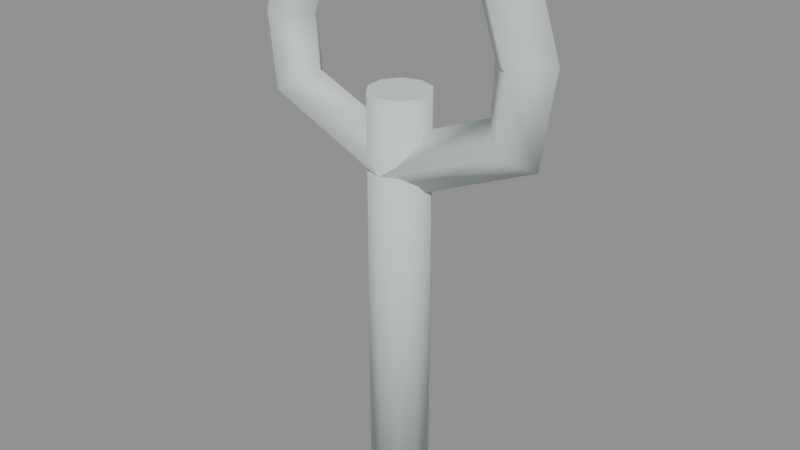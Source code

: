 # Source: wrench.blend  (saved by Blender 4.5.92; exported with 4.5.12 LTS)
import bpy
from mathutils import Matrix  # noqa: F401  (used for matrix-valued properties, if any)

bpy.ops.wm.read_factory_settings(use_empty=True)
scene = bpy.context.scene
scene.name = 'Scene'

# ---- materials (node trees are filled in below, after node groups)
mat_hospital_vertex_opaque = bpy.data.materials.new('hospital_vertex_opaque')
mat_hospital_vertex_opaque.use_backface_culling = True

# ---- material node trees
mat_hospital_vertex_opaque.use_nodes = True; mat_hospital_vertex_opaque.node_tree.nodes.clear()
_N = mat_hospital_vertex_opaque.node_tree.nodes; _L = mat_hospital_vertex_opaque.node_tree.links
n0 = _N.new('ShaderNodeBsdfPrincipled'); n0.name = 'Principled BSDF'; n0.location = (-200, 100)
n0.inputs[2].default_value = 0.78
n0.inputs[13].default_value = 0.22
n1 = _N.new('ShaderNodeOutputMaterial'); n1.name = 'Material Output'; n1.location = (200, 100)
n2 = _N.new('ShaderNodeVertexColor'); n2.name = 'Color Attribute'; n2.location = (0, 0)
n2.layer_name = 'Col'
_L.new(n0.outputs[0], n1.inputs[0])
_L.new(n2.outputs[0], n0.inputs[0])
n1.is_active_output = True

# ---- meshes
me_cone = bpy.data.meshes.new('Cone')
me_cone.from_pydata([(3.058e-09, -0.02025, 0.04), (3.058e-09, -0.02025, 0.31), (-0.0119, -0.01638, 0.04), (-0.0119, -0.01638, 0.31), (-0.01926, -0.006258, 0.04), (-0.01926, -0.006258, 0.31), (-0.01926, 0.006258, 0.04), (-0.01926, 0.006258, 0.31), (-0.0119, 0.01638, 0.04), (-0.0119, 0.01638, 0.31), (-3.058e-09, 0.02025, 0.04), (-3.058e-09, 0.02025, 0.31), (0.0119, 0.01638, 0.04), (0.0119, 0.01638, 0.31), (0.01926, 0.006258, 0.04), (0.01926, 0.006258, 0.31), (0.01926, -0.006258, 0.04), (0.01926, -0.006258, 0.31), (0.0119, -0.01638, 0.04), (0.0119, -0.01638, 0.31), (-0.08758, 1.393e-09, 0.4026), (-0.0675, 0.02025, 0.4), (-0.04742, -5.126e-09, 0.3974), (-0.0675, -0.02025, 0.4), (-0.1064, 2.101e-09, 0.3468), (-0.08631, 0.02025, 0.3446), (-0.06618, -5.833e-09, 0.3424), (-0.08631, -0.02025, 0.3446), (-0.09733, 2.445e-09, 0.2845), (-0.081, 0.02025, 0.2965), (-0.06467, -7.218e-09, 0.3085), (-0.081, -0.02025, 0.2965), (-1.863e-09, 1.863e-09, 0.2406), (3.725e-09, 0.02025, 0.2609), (1.863e-09, -5.588e-09, 0.2811), (-3.725e-09, -0.02025, 0.2609), (0.09733, 1.863e-09, 0.2845), (0.081, 0.02025, 0.2965), (0.06467, -5.588e-09, 0.3085), (0.081, -0.02025, 0.2965), (0.1064, 1.863e-09, 0.3468), (0.08631, 0.02025, 0.3446), (0.06618, -5.588e-09, 0.3424), (0.08631, -0.02025, 0.3446), (0.08758, 0.0, 0.4026), (0.0675, 0.02025, 0.4), (0.04742, -3.725e-09, 0.3974), (0.0675, -0.02025, 0.4)], [], [(0, 1, 3, 2), (2, 3, 5, 4), (4, 5, 7, 6), (6, 7, 9, 8), (8, 9, 11, 10), (10, 11, 13, 12), (12, 13, 15, 14), (14, 15, 17, 16), (3, 1, 19, 17, 15, 13, 11, 9, 7, 5), (16, 17, 19, 18), (18, 19, 1, 0), (0, 2, 4, 6, 8, 10, 12, 14, 16, 18), (20, 24, 27, 23), (21, 25, 24, 20), (22, 26, 25, 21), (23, 27, 26, 22), (24, 28, 31, 27), (25, 29, 28, 24), (26, 30, 29, 25), (27, 31, 30, 26), (28, 32, 35, 31), (29, 33, 32, 28), (30, 34, 33, 29), (31, 35, 34, 30), (32, 36, 39, 35), (33, 37, 36, 32), (34, 38, 37, 33), (35, 39, 38, 34), (36, 40, 43, 39), (37, 41, 40, 36), (38, 42, 41, 37), (39, 43, 42, 38), (40, 44, 47, 43), (41, 45, 44, 40), (42, 46, 45, 41), (43, 47, 46, 42)])
me_cone.polygons.foreach_set('use_smooth', [1, 1, 1, 1, 1, 1, 1, 1, 0, 1, 1, 0, 1, 1, 1, 1, 1, 1, 1, 1, 1, 1, 1, 1, 1, 1, 1, 1, 1, 1, 1, 1, 1, 1, 1, 1])
_uv = me_cone.uv_layers.new(name='UVMap')
_uv.uv.foreach_set('vector', [1.0, 0.5, 1.0, 1.0, 0.9, 1.0, 0.9, 0.5, 0.9, 0.5, 0.9, 1.0, 0.8, 1.0, 0.8, 0.5, 0.8, 0.5, 0.8, 1.0, 0.7, 1.0, 0.7, 0.5, 0.7, 0.5, 0.7, 1.0, 0.6, 1.0, 0.6, 0.5, 0.6, 0.5, 0.6, 1.0, 0.5, 1.0, 0.5, 0.5, 0.5, 0.5, 0.5, 1.0, 0.4, 1.0, 0.4, 0.5, 0.4, 0.5, 0.4, 1.0, 0.3, 1.0, 0.3, 0.5, 0.3, 0.5, 0.3, 1.0, 0.2, 1.0, 0.2, 0.5, 0.3911, 0.4442, 0.25, 0.49, 0.1089, 0.4442, 0.02175, 0.3242, 0.02175, 0.1758, 0.1089, 0.05584, 0.25, 0.01, 0.3911, 0.05584, 0.4783, 0.1758, 0.4783, 0.3242, 0.2, 0.5, 0.2, 1.0, 0.1, 1.0, 0.1, 0.5, 0.1, 0.5, 0.1, 1.0, -7.451e-08, 1.0, -7.451e-08, 0.5, 0.75, 0.49, 0.8911, 0.4442, 0.9783, 0.3242, 0.9783, 0.1758, 0.8911, 0.05584, 0.75, 0.01, 0.6089, 0.05584, 0.5217, 0.1758, 0.5217, 0.3242, 0.6089, 0.4442, 0.0, 1.0, 0.1667, 1.0, 0.1667, 0.75, 0.0, 0.75, 0.0, 0.25, 0.1667, 0.25, 0.1667, 0.0, 0.0, 0.0, 0.0, 0.5, 0.1667, 0.5, 0.1667, 0.25, 0.0, 0.25, 0.0, 0.75, 0.1667, 0.75, 0.1667, 0.5, 0.0, 0.5, 0.1667, 1.0, 0.3333, 1.0, 0.3333, 0.75, 0.1667, 0.75, 0.1667, 0.25, 0.3333, 0.25, 0.3333, 0.0, 0.1667, 0.0, 0.1667, 0.5, 0.3333, 0.5, 0.3333, 0.25, 0.1667, 0.25, 0.1667, 0.75, 0.3333, 0.75, 0.3333, 0.5, 0.1667, 0.5, 0.3333, 1.0, 0.5, 1.0, 0.5, 0.75, 0.3333, 0.75, 0.3333, 0.25, 0.5, 0.25, 0.5, 0.0, 0.3333, 0.0, 0.3333, 0.5, 0.5, 0.5, 0.5, 0.25, 0.3333, 0.25, 0.3333, 0.75, 0.5, 0.75, 0.5, 0.5, 0.3333, 0.5, 0.5, 1.0, 0.6667, 1.0, 0.6667, 0.75, 0.5, 0.75, 0.5, 0.25, 0.6667, 0.25, 0.6667, 0.0, 0.5, 0.0, 0.5, 0.5, 0.6667, 0.5, 0.6667, 0.25, 0.5, 0.25, 0.5, 0.75, 0.6667, 0.75, 0.6667, 0.5, 0.5, 0.5, 0.6667, 1.0, 0.8333, 1.0, 0.8333, 0.75, 0.6667, 0.75, 0.6667, 0.25, 0.8333, 0.25, 0.8333, 0.0, 0.6667, 0.0, 0.6667, 0.5, 0.8333, 0.5, 0.8333, 0.25, 0.6667, 0.25, 0.6667, 0.75, 0.8333, 0.75, 0.8333, 0.5, 0.6667, 0.5, 0.8333, 1.0, 1.0, 1.0, 1.0, 0.75, 0.8333, 0.75, 0.8333, 0.25, 1.0, 0.25, 1.0, 0.0, 0.8333, 0.0, 0.8333, 0.5, 1.0, 0.5, 1.0, 0.25, 0.8333, 0.25, 0.8333, 0.75, 1.0, 0.75, 1.0, 0.5, 0.8333, 0.5])
_ca = me_cone.color_attributes.new('Col', 'FLOAT_COLOR', 'CORNER')
_ca.data.foreach_set('color', [0.65, 0.72, 0.72, 1.0, 0.65, 0.72, 0.72, 1.0, 0.65, 0.72, 0.72, 1.0, 0.65, 0.72, 0.72, 1.0, 0.65, 0.72, 0.72, 1.0, 0.65, 0.72, 0.72, 1.0, 0.65, 0.72, 0.72, 1.0, 0.65, 0.72, 0.72, 1.0, 0.65, 0.72, 0.72, 1.0, 0.65, 0.72, 0.72, 1.0, 0.65, 0.72, 0.72, 1.0, 0.65, 0.72, 0.72, 1.0, 0.65, 0.72, 0.72, 1.0, 0.65, 0.72, 0.72, 1.0, 0.65, 0.72, 0.72, 1.0, 0.65, 0.72, 0.72, 1.0, 0.65, 0.72, 0.72, 1.0, 0.65, 0.72, 0.72, 1.0, 0.65, 0.72, 0.72, 1.0, 0.65, 0.72, 0.72, 1.0, 0.65, 0.72, 0.72, 1.0, 0.65, 0.72, 0.72, 1.0, 0.65, 0.72, 0.72, 1.0, 0.65, 0.72, 0.72, 1.0, 0.65, 0.72, 0.72, 1.0, 0.65, 0.72, 0.72, 1.0, 0.65, 0.72, 0.72, 1.0, 0.65, 0.72, 0.72, 1.0, 0.65, 0.72, 0.72, 1.0, 0.65, 0.72, 0.72, 1.0, 0.65, 0.72, 0.72, 1.0, 0.65, 0.72, 0.72, 1.0, 0.65, 0.72, 0.72, 1.0, 0.65, 0.72, 0.72, 1.0, 0.65, 0.72, 0.72, 1.0, 0.65, 0.72, 0.72, 1.0, 0.65, 0.72, 0.72, 1.0, 0.65, 0.72, 0.72, 1.0, 0.65, 0.72, 0.72, 1.0, 0.65, 0.72, 0.72, 1.0, 0.65, 0.72, 0.72, 1.0, 0.65, 0.72, 0.72, 1.0, 0.65, 0.72, 0.72, 1.0, 0.65, 0.72, 0.72, 1.0, 0.65, 0.72, 0.72, 1.0, 0.65, 0.72, 0.72, 1.0, 0.65, 0.72, 0.72, 1.0, 0.65, 0.72, 0.72, 1.0, 0.65, 0.72, 0.72, 1.0, 0.65, 0.72, 0.72, 1.0, 0.65, 0.72, 0.72, 1.0, 0.65, 0.72, 0.72, 1.0, 0.65, 0.72, 0.72, 1.0, 0.65, 0.72, 0.72, 1.0, 0.65, 0.72, 0.72, 1.0, 0.65, 0.72, 0.72, 1.0, 0.65, 0.72, 0.72, 1.0, 0.65, 0.72, 0.72, 1.0, 0.65, 0.72, 0.72, 1.0, 0.65, 0.72, 0.72, 1.0, 0.65, 0.72, 0.72, 1.0, 0.65, 0.72, 0.72, 1.0, 0.65, 0.72, 0.72, 1.0, 0.65, 0.72, 0.72, 1.0, 0.65, 0.72, 0.72, 1.0, 0.65, 0.72, 0.72, 1.0, 0.65, 0.72, 0.72, 1.0, 0.65, 0.72, 0.72, 1.0, 0.65, 0.72, 0.72, 1.0, 0.65, 0.72, 0.72, 1.0, 0.65, 0.72, 0.72, 1.0, 0.65, 0.72, 0.72, 1.0, 0.65, 0.72, 0.72, 1.0, 0.65, 0.72, 0.72, 1.0, 0.65, 0.72, 0.72, 1.0, 0.65, 0.72, 0.72, 1.0, 0.65, 0.72, 0.72, 1.0, 0.65, 0.72, 0.72, 1.0, 0.65, 0.72, 0.72, 1.0, 0.65, 0.72, 0.72, 1.0, 0.65, 0.72, 0.72, 1.0, 0.65, 0.72, 0.72, 1.0, 0.65, 0.72, 0.72, 1.0, 0.65, 0.72, 0.72, 1.0, 0.65, 0.72, 0.72, 1.0, 0.65, 0.72, 0.72, 1.0, 0.65, 0.72, 0.72, 1.0, 0.65, 0.72, 0.72, 1.0, 0.65, 0.72, 0.72, 1.0, 0.65, 0.72, 0.72, 1.0, 0.65, 0.72, 0.72, 1.0, 0.65, 0.72, 0.72, 1.0, 0.65, 0.72, 0.72, 1.0, 0.65, 0.72, 0.72, 1.0, 0.65, 0.72, 0.72, 1.0, 0.65, 0.72, 0.72, 1.0, 0.65, 0.72, 0.72, 1.0, 0.65, 0.72, 0.72, 1.0, 0.65, 0.72, 0.72, 1.0, 0.65, 0.72, 0.72, 1.0, 0.65, 0.72, 0.72, 1.0, 0.65, 0.72, 0.72, 1.0, 0.65, 0.72, 0.72, 1.0, 0.65, 0.72, 0.72, 1.0, 0.65, 0.72, 0.72, 1.0, 0.65, 0.72, 0.72, 1.0, 0.65, 0.72, 0.72, 1.0, 0.65, 0.72, 0.72, 1.0, 0.65, 0.72, 0.72, 1.0, 0.65, 0.72, 0.72, 1.0, 0.65, 0.72, 0.72, 1.0, 0.65, 0.72, 0.72, 1.0, 0.65, 0.72, 0.72, 1.0, 0.65, 0.72, 0.72, 1.0, 0.65, 0.72, 0.72, 1.0, 0.65, 0.72, 0.72, 1.0, 0.65, 0.72, 0.72, 1.0, 0.65, 0.72, 0.72, 1.0, 0.65, 0.72, 0.72, 1.0, 0.65, 0.72, 0.72, 1.0, 0.65, 0.72, 0.72, 1.0, 0.65, 0.72, 0.72, 1.0, 0.65, 0.72, 0.72, 1.0, 0.65, 0.72, 0.72, 1.0, 0.65, 0.72, 0.72, 1.0, 0.65, 0.72, 0.72, 1.0, 0.65, 0.72, 0.72, 1.0, 0.65, 0.72, 0.72, 1.0, 0.65, 0.72, 0.72, 1.0, 0.65, 0.72, 0.72, 1.0, 0.65, 0.72, 0.72, 1.0, 0.65, 0.72, 0.72, 1.0, 0.65, 0.72, 0.72, 1.0, 0.65, 0.72, 0.72, 1.0, 0.65, 0.72, 0.72, 1.0, 0.65, 0.72, 0.72, 1.0, 0.65, 0.72, 0.72, 1.0, 0.65, 0.72, 0.72, 1.0, 0.65, 0.72, 0.72, 1.0, 0.65, 0.72, 0.72, 1.0, 0.65, 0.72, 0.72, 1.0, 0.65, 0.72, 0.72, 1.0, 0.65, 0.72, 0.72, 1.0, 0.65, 0.72, 0.72, 1.0, 0.65, 0.72, 0.72, 1.0, 0.65, 0.72, 0.72, 1.0, 0.65, 0.72, 0.72, 1.0, 0.65, 0.72, 0.72, 1.0, 0.65, 0.72, 0.72, 1.0, 0.65, 0.72, 0.72, 1.0, 0.65, 0.72, 0.72, 1.0, 0.65, 0.72, 0.72, 1.0, 0.65, 0.72, 0.72, 1.0, 0.65, 0.72, 0.72, 1.0, 0.65, 0.72, 0.72, 1.0, 0.65, 0.72, 0.72, 1.0])
me_cone.materials.append(mat_hospital_vertex_opaque)
me_cone.update()

# ---- objects
ob_wrench = bpy.data.objects.new('wrench', me_cone)

# ---- transforms, parenting, visibility, modifiers, constraints
ob_wrench.location = (0.0, 0.0, 0.0)
_vg = ob_wrench.vertex_groups.new(name='root')

# ---- collection membership
scene.collection.objects.link(ob_wrench)

# ---- scene / render settings (as saved in the file)
scene.frame_start = 1; scene.frame_end = 49; scene.frame_set(1)
scene.render.engine = 'BLENDER_EEVEE_NEXT'
bpy.context.view_layer.update()

# ---- added for rendering (the .blend has no active camera and no usable light): camera, sun + grey world if the file has none
cam_auto = bpy.data.cameras.new('AutoCamera')
cam_auto.lens = 50.0
cam_auto.sensor_width = 36.0
cam_auto.clip_end = 1000.0
ob_auto_camera = bpy.data.objects.new('AutoCamera', cam_auto)
scene.collection.objects.link(ob_auto_camera)
ob_auto_camera.location = (0.390846, -0.469016, 0.533987)
ob_auto_camera.rotation_euler = (1.09748, -7.21219e-08, 0.694738)
scene.camera = ob_auto_camera
light_auto_sun = bpy.data.lights.new('AutoSun', 'SUN')
light_auto_sun.energy = 3.0
light_auto_sun.angle = 0.0523599
ob_auto_sun = bpy.data.objects.new('AutoSun', light_auto_sun)
scene.collection.objects.link(ob_auto_sun)
ob_auto_sun.rotation_euler = (0.872665, 0.174533, 0.523599)
if scene.world is None:
    world_auto = bpy.data.worlds.new('AutoWorld')
    world_auto.color = (0.3, 0.3, 0.3)
    scene.world = world_auto
bpy.context.view_layer.update()
